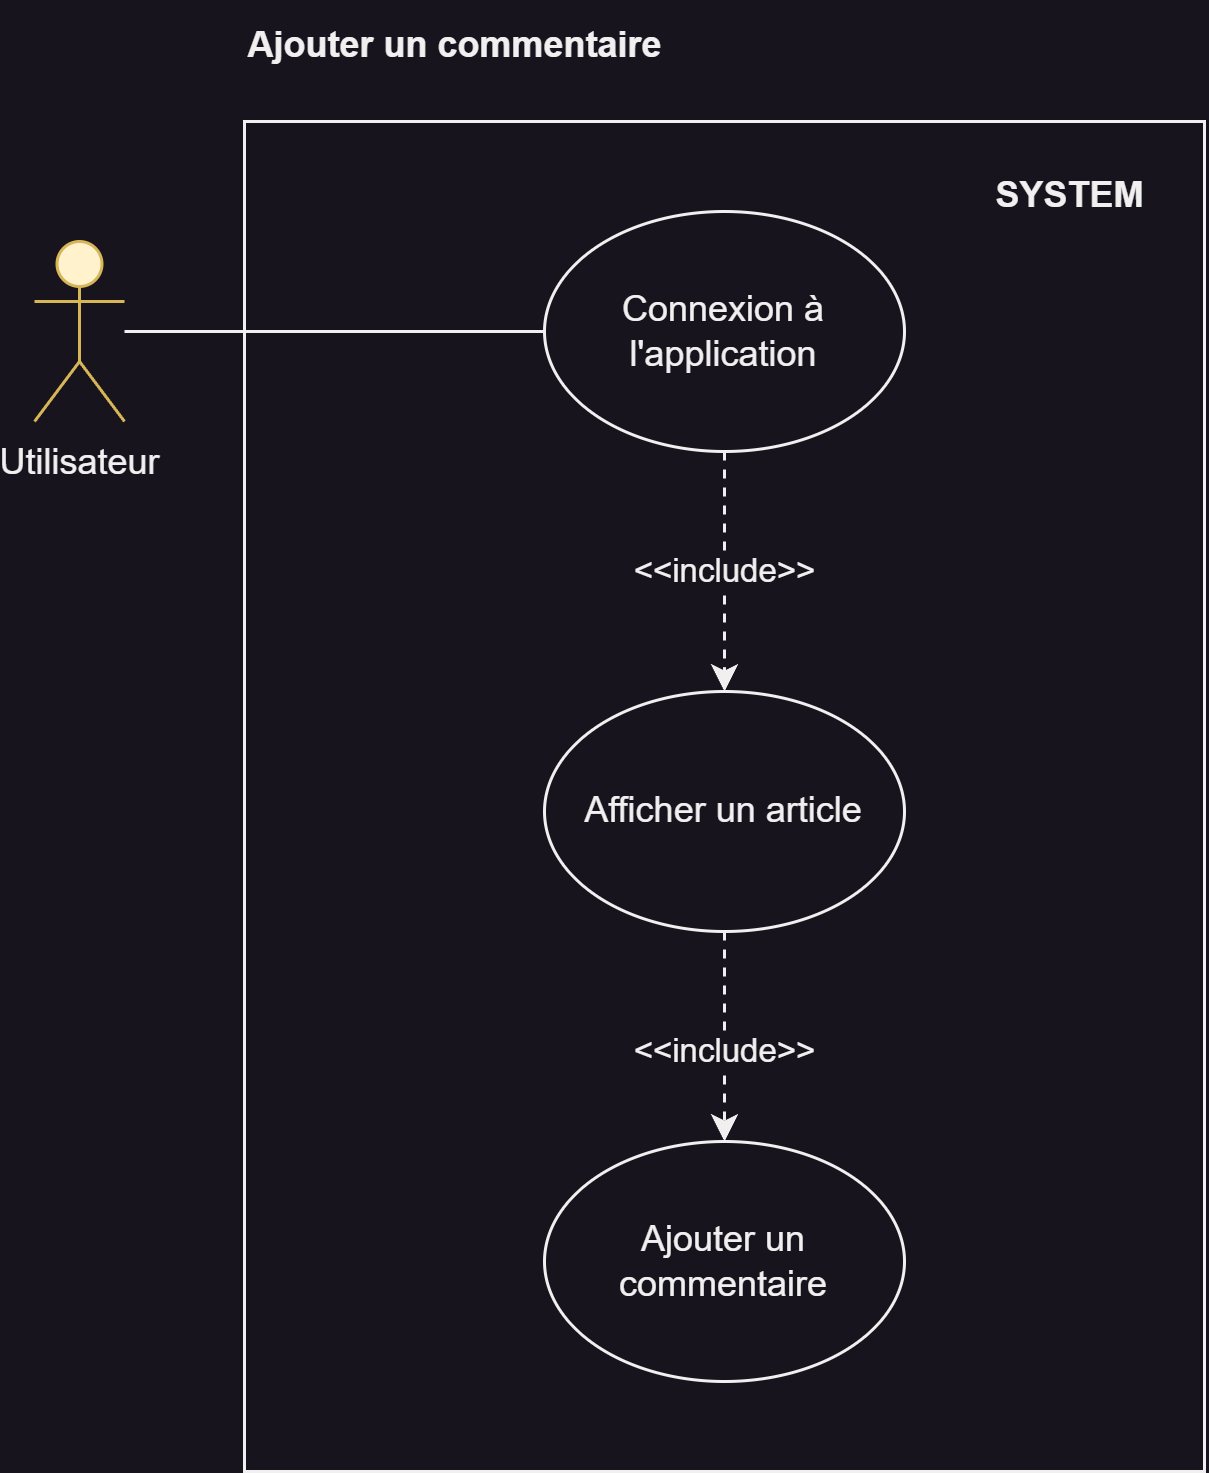

The diagram above was exported from draw.io. Its source (the exported page's mxGraphModel, read from the mxfile embedded in the PNG):
<mxGraphModel dx="1752" dy="622" grid="1" gridSize="10" guides="1" tooltips="1" connect="1" arrows="1" fold="1" page="1" pageScale="1" pageWidth="827" pageHeight="1169" math="0" shadow="0">
  <root>
    <mxCell id="0" />
    <mxCell id="1" parent="0" />
    <mxCell id="2" value="" style="whiteSpace=wrap;html=1;" vertex="1" parent="1">
      <mxGeometry x="1060" y="390" width="320" height="450" as="geometry" />
    </mxCell>
    <mxCell id="3" value="&lt;b&gt;Ajouter un commentaire&lt;/b&gt;" style="text;html=1;align=center;verticalAlign=middle;resizable=0;points=[];autosize=1;strokeColor=none;fillColor=none;" vertex="1" parent="1">
      <mxGeometry x="1050" y="350" width="160" height="30" as="geometry" />
    </mxCell>
    <mxCell id="4" style="edgeStyle=orthogonalEdgeStyle;rounded=0;orthogonalLoop=1;jettySize=auto;html=1;endArrow=none;endFill=0;" edge="1" source="5" target="8" parent="1">
      <mxGeometry relative="1" as="geometry" />
    </mxCell>
    <mxCell id="5" value="Utilisateur" style="shape=umlActor;verticalLabelPosition=bottom;verticalAlign=top;html=1;fillColor=#fff2cc;strokeColor=#d6b656;" vertex="1" parent="1">
      <mxGeometry x="990" y="430" width="30" height="60" as="geometry" />
    </mxCell>
    <mxCell id="6" value="" style="edgeStyle=orthogonalEdgeStyle;rounded=0;orthogonalLoop=1;jettySize=auto;html=1;dashed=1;" edge="1" source="8" target="11" parent="1">
      <mxGeometry relative="1" as="geometry" />
    </mxCell>
    <mxCell id="7" value="&amp;lt;&amp;lt;include&amp;gt;&amp;gt;" style="edgeLabel;html=1;align=center;verticalAlign=middle;resizable=0;points=[];" vertex="1" connectable="0" parent="6">
      <mxGeometry x="0.3452" y="-2" relative="1" as="geometry">
        <mxPoint x="2" y="-14" as="offset" />
      </mxGeometry>
    </mxCell>
    <mxCell id="8" value="Connexion à l'application" style="ellipse;whiteSpace=wrap;html=1;" vertex="1" parent="1">
      <mxGeometry x="1160" y="420" width="120" height="80" as="geometry" />
    </mxCell>
    <mxCell id="9" value="" style="edgeStyle=orthogonalEdgeStyle;rounded=0;orthogonalLoop=1;jettySize=auto;html=1;dashed=1;startArrow=none;startFill=0;endArrow=classic;endFill=1;" edge="1" source="11" target="12" parent="1">
      <mxGeometry relative="1" as="geometry" />
    </mxCell>
    <mxCell id="10" value="&amp;lt;&amp;lt;include&amp;gt;&amp;gt;" style="edgeLabel;html=1;align=center;verticalAlign=middle;resizable=0;points=[];" vertex="1" connectable="0" parent="9">
      <mxGeometry x="0.3851" y="-2" relative="1" as="geometry">
        <mxPoint x="2" y="-9" as="offset" />
      </mxGeometry>
    </mxCell>
    <mxCell id="11" value="Afficher un article" style="ellipse;whiteSpace=wrap;html=1;" vertex="1" parent="1">
      <mxGeometry x="1160" y="580" width="120" height="80" as="geometry" />
    </mxCell>
    <mxCell id="12" value="Ajouter un commentaire" style="ellipse;whiteSpace=wrap;html=1;" vertex="1" parent="1">
      <mxGeometry x="1160" y="730" width="120" height="80" as="geometry" />
    </mxCell>
    <mxCell id="13" value="&lt;b&gt;SYSTEM&lt;/b&gt;" style="text;html=1;align=center;verticalAlign=middle;resizable=0;points=[];autosize=1;strokeColor=none;fillColor=none;" vertex="1" parent="1">
      <mxGeometry x="1300" y="400" width="70" height="30" as="geometry" />
    </mxCell>
  </root>
</mxGraphModel>